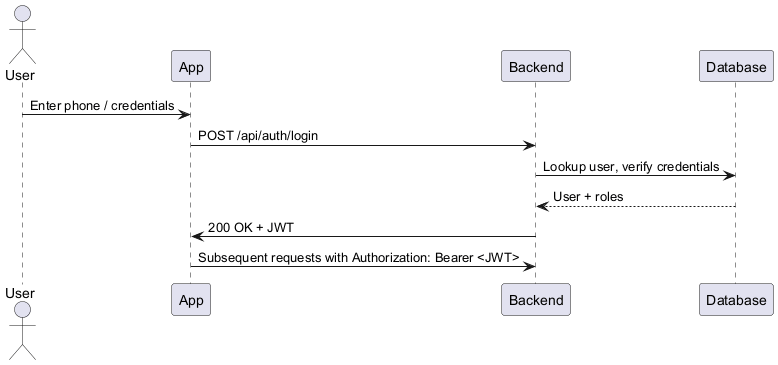

The diagram above was rendered by PlantUML. Its source (embedded in the PNG):
@startuml
actor User
participant App
participant Backend
participant Database

User -> App : Enter phone / credentials
App -> Backend : POST /api/auth/login
Backend -> Database : Lookup user, verify credentials
Database --> Backend : User + roles
Backend -> App : 200 OK + JWT
App -> Backend : Subsequent requests with Authorization: Bearer <JWT>
@enduml